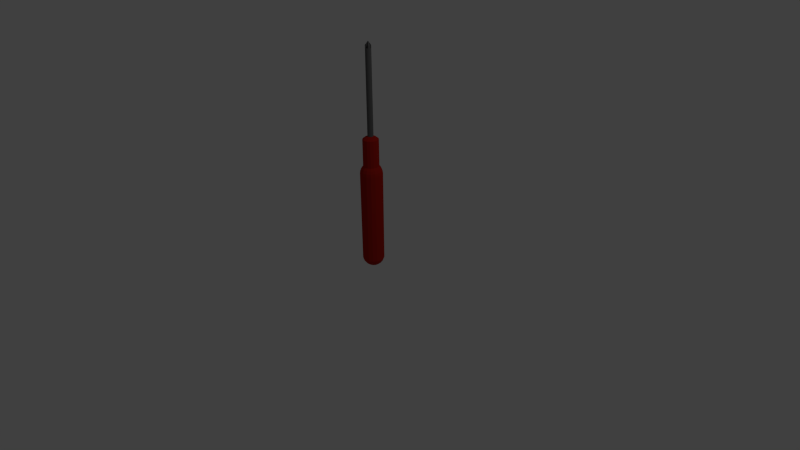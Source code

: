 # Source: destornillador.blend  (saved by Blender 2.76.0; exported with 4.5.12 LTS)
import bpy
from mathutils import Matrix  # noqa: F401  (used for matrix-valued properties, if any)

bpy.ops.wm.read_factory_settings(use_empty=True)
scene = bpy.context.scene
scene.name = 'Scene'

# ---- collections
col_collection_1 = bpy.data.collections.new('Collection 1'); scene.collection.children.link(col_collection_1)

# ---- materials (node trees are filled in below, after node groups)
mat_material_001 = bpy.data.materials.new('Material.001')
mat_material_001.alpha_threshold = 0.0
mat_material_001.use_transparent_shadow = False
mat_material_001.diffuse_color = (0.4385, 0.01447, 0.007381, 1.0)
mat_material_001.roughness = 0.5
mat_material_001.specular_intensity = 0.587
mat_material_003 = bpy.data.materials.new('Material.003')
mat_material_003.alpha_threshold = 0.0
mat_material_003.use_transparent_shadow = False
mat_material_003.diffuse_color = (0.1282, 0.1282, 0.1282, 1.0)
mat_material_003.roughness = 0.5
mat_material_003.specular_intensity = 1.0

# ---- material node trees

# ---- world
world_world = bpy.data.worlds.new('World'); scene.world = world_world
world_world.color = (0.05088, 0.05088, 0.05088)
world_world.use_sun_shadow = False
world_world.sun_shadow_jitter_overblur = 0.0
world_world.cycles.sampling_method = 'MANUAL'
world_world.cycles.sample_map_resolution = 256

# ---- cameras
cam_camera = bpy.data.cameras.new('Camera')
cam_camera.clip_end = 100.0
cam_camera.lens = 35.0
cam_camera.sensor_width = 32.0
cam_camera.sensor_height = 18.0
cam_camera.ortho_scale = 7.314
cam_camera.dof.focus_distance = 0.0
cam_camera.dof.aperture_fstop = 128.0

# ---- lights
light_lamp = bpy.data.lights.new('Lamp', 'POINT')
light_lamp.transmission_factor = 0.0
light_lamp.cutoff_distance = 30.0
light_lamp.energy = 100.0
light_lamp.shadow_buffer_clip_start = 1.001
light_lamp.shadow_soft_size = 0.1
light_lamp.shadow_maximum_resolution = 0.006
light_lamp.use_absolute_resolution = True
light_lamp.cycles.use_multiple_importance_sampling = False

# ---- meshes
me_sphere_002 = bpy.data.meshes.new('Sphere.002')
me_sphere_002.from_pydata([(-0.7071, 0.0, 8.637), (-0.866, 0.0, 8.43), (-0.9659, 0.0, 8.189), (-1.0, 0.0, 7.93), (-0.6533, 0.2706, 8.637), (-0.8001, 0.3314, 8.43), (-0.8924, 0.3696, 8.189), (-0.9239, 0.3827, 7.93), (-0.5, 0.5, 8.637), (-0.6124, 0.6124, 8.43), (-0.683, 0.683, 8.189), (-0.7071, 0.7071, 7.93), (-0.2706, 0.6533, 8.637), (-0.3314, 0.8001, 8.43), (-0.3696, 0.8924, 8.189), (-0.3827, 0.9239, 7.93), (-3.128e-07, 0.7071, 8.637), (-2.681e-07, 0.866, 8.43), (-2.085e-07, 0.9659, 8.189), (-2.383e-07, 1.0, 7.93), (0.2706, 0.6533, 8.637), (0.3314, 0.8001, 8.43), (0.3696, 0.8924, 8.189), (0.3827, 0.9239, 7.93), (0.5, 0.5, 8.637), (0.6124, 0.6124, 8.43), (0.683, 0.683, 8.189), (0.7071, 0.7071, 7.93), (0.6533, 0.2706, 8.637), (0.8001, 0.3314, 8.43), (0.8924, 0.3696, 8.189), (0.9239, 0.3827, 7.93), (0.7071, -1.937e-07, 8.637), (0.866, -2.98e-07, 8.43), (0.9659, -4.47e-07, 8.189), (1.0, -3.576e-07, 7.93), (0.6533, -0.2706, 8.637), (0.8001, -0.3314, 8.43), (0.8924, -0.3696, 8.189), (0.9239, -0.3827, 7.93), (0.5, -0.5, 8.637), (0.6124, -0.6124, 8.43), (0.683, -0.683, 8.189), (0.7071, -0.7071, 7.93), (0.2706, -0.6533, 8.637), (0.3314, -0.8001, 8.43), (0.3696, -0.8924, 8.189), (0.3827, -0.9239, 7.93), (-7.002e-07, -0.7071, 8.637), (-8.045e-07, -0.866, 8.43), (-9.535e-07, -0.9659, 8.189), (-8.939e-07, -1.0, 7.93), (-0.2706, -0.6533, 8.637), (-0.3314, -0.8001, 8.43), (-0.3696, -0.8924, 8.189), (-0.3827, -0.9239, 7.93), (-0.5, -0.5, 8.637), (-0.6124, -0.6124, 8.43), (-0.683, -0.683, 8.189), (-0.7071, -0.7071, 7.93), (-0.6533, -0.2706, 8.637), (-0.8001, -0.3314, 8.43), (-0.8924, -0.3696, 8.189), (-0.9239, -0.3827, 7.93)], [], [(3, 2, 6, 7), (1, 0, 4, 5), (2, 1, 5, 6), (6, 5, 9, 10), (7, 6, 10, 11), (5, 4, 8, 9), (9, 8, 12, 13), (10, 9, 13, 14), (11, 10, 14, 15), (15, 14, 18, 19), (13, 12, 16, 17), (14, 13, 17, 18), (17, 16, 20, 21), (18, 17, 21, 22), (19, 18, 22, 23), (21, 20, 24, 25), (22, 21, 25, 26), (23, 22, 26, 27), (26, 25, 29, 30), (27, 26, 30, 31), (25, 24, 28, 29), (29, 28, 32, 33), (30, 29, 33, 34), (31, 30, 34, 35), (35, 34, 38, 39), (33, 32, 36, 37), (34, 33, 37, 38), (38, 37, 41, 42), (39, 38, 42, 43), (37, 36, 40, 41), (41, 40, 44, 45), (42, 41, 45, 46), (43, 42, 46, 47), (47, 46, 50, 51), (45, 44, 48, 49), (46, 45, 49, 50), (50, 49, 53, 54), (51, 50, 54, 55), (49, 48, 52, 53), (53, 52, 56, 57), (54, 53, 57, 58), (55, 54, 58, 59), (59, 58, 62, 63), (57, 56, 60, 61), (58, 57, 61, 62), (62, 61, 1, 2), (63, 62, 2, 3), (61, 60, 0, 1)])
me_sphere_002.materials.append(mat_material_001)
me_sphere_002.use_remesh_preserve_volume = False
me_sphere_002.use_remesh_preserve_attributes = False
me_sphere_002.use_mirror_vertex_groups = False
me_sphere_002.update()
me_sphere_001 = bpy.data.meshes.new('Sphere.001')
me_sphere_001.from_pydata([(-0.2588, 4.806e-15, 11.34), (-0.2391, 0.09905, 11.34), (-0.183, 0.183, 11.34), (-0.09905, 0.2391, 11.34), (-5.027e-07, 0.2588, 11.34), (0.09905, 0.2391, 11.34), (-0.2391, 0.09904, 19.15), (0.183, 0.183, 11.34), (0.2391, 0.09905, 11.34), (0.2588, -6.707e-08, 11.34), (0.2391, -0.09905, 11.34), (0.183, -0.183, 11.34), (0.09904, -0.2391, 11.34), (-6.293e-07, -0.2588, 11.34), (-0.09905, -0.2391, 11.34), (-0.183, -0.183, 11.34), (-0.2391, -0.09905, 11.34), (-0.2391, 0.09904, 18.91), (-0.2588, -6.633e-07, 18.91), (-0.183, 0.183, 18.91), (-0.09905, 0.2391, 18.91), (-9.851e-07, 0.2588, 18.91), (0.09904, 0.2391, 18.91), (-1.292e-06, -9.387e-07, 18.94), (0.183, 0.183, 18.91), (0.2391, 0.09904, 18.91), (0.2588, -7.304e-07, 18.91), (0.2391, -0.09905, 18.91), (0.183, -0.183, 18.91), (0.09904, -0.2391, 18.91), (-1.112e-06, -0.2588, 18.91), (-0.09905, -0.2391, 18.91), (-0.183, -0.183, 18.91), (-0.2391, -0.09905, 18.91), (-0.2588, -6.633e-07, 19.15), (-0.183, 0.183, 19.15), (0.09904, 0.2391, 19.15), (-9.851e-07, 0.2588, 19.15), (-1.292e-06, -9.387e-07, 19.5), (0.183, 0.183, 19.15), (0.2391, -0.09905, 19.15), (0.2588, -7.304e-07, 19.15), (0.183, -0.183, 19.15), (-1.112e-06, -0.2588, 19.15), (-0.09905, -0.2391, 19.15), (-0.183, -0.183, 19.15)], [], [(15, 14, 31, 32), (12, 11, 28, 29), (0, 16, 33, 18), (9, 8, 25, 26), (16, 15, 32, 33), (13, 12, 29, 30), (5, 4, 21, 22), (10, 9, 26, 27), (7, 5, 22, 24), (2, 1, 17, 19), (3, 2, 19, 20), (14, 13, 30, 31), (11, 10, 27, 28), (8, 7, 24, 25), (1, 0, 18, 17), (4, 3, 20, 21), (26, 23, 38, 41), (17, 18, 34, 6), (19, 23, 20), (20, 23, 21), (23, 32, 45, 38), (32, 31, 44, 45), (24, 23, 25), (25, 23, 26), (24, 22, 36, 39), (31, 30, 43, 44), (28, 23, 29), (29, 23, 30), (21, 23, 38, 37), (23, 24, 39, 38), (32, 23, 33), (33, 23, 18), (34, 38, 6), (6, 38, 35), (37, 38, 36), (36, 38, 39), (41, 38, 40), (40, 38, 42), (43, 38, 44), (44, 38, 45), (19, 17, 6, 35), (18, 23, 38, 34), (27, 26, 41, 40), (28, 27, 40, 42), (23, 28, 42, 38), (23, 19, 35, 38), (22, 21, 37, 36), (30, 23, 38, 43)])
me_sphere_001.materials.append(mat_material_003)
me_sphere_001.use_remesh_preserve_volume = False
me_sphere_001.use_remesh_preserve_attributes = False
me_sphere_001.use_mirror_vertex_groups = False
me_sphere_001.update()
me_sphere = bpy.data.meshes.new('Sphere')
me_sphere.from_pydata([(-0.7071, 0.0, 8.637), (-1.0, 0.0, 7.93), (-0.9659, 0.0, -0.2588), (-0.866, 0.0, -0.5), (-0.7071, 0.0, -0.7071), (-0.5, 0.0, -0.866), (-0.2588, 0.0, -0.9659), (-0.6533, 0.2706, 8.637), (-0.9239, 0.3827, 7.93), (-0.8924, 0.3696, -0.2588), (-0.8001, 0.3314, -0.5), (-0.6533, 0.2706, -0.7071), (-0.4619, 0.1913, -0.866), (-0.2391, 0.09905, -0.9659), (-0.5, 0.5, 8.637), (-0.7071, 0.7071, 7.93), (-0.683, 0.683, -0.2588), (-0.6124, 0.6124, -0.5), (-0.5, 0.5, -0.7071), (-0.3536, 0.3536, -0.866), (-0.183, 0.183, -0.9659), (-0.2706, 0.6533, 8.637), (-0.3827, 0.9239, 7.93), (-0.3696, 0.8924, -0.2588), (-0.3314, 0.8001, -0.5), (-0.2706, 0.6533, -0.7071), (-0.1913, 0.4619, -0.866), (-0.09905, 0.2391, -0.9659), (-3.128e-07, 0.7071, 8.637), (-2.383e-07, 1.0, 7.93), (-2.681e-07, 0.9659, -0.2588), (-2.383e-07, 0.866, -0.5), (-3.277e-07, 0.7071, -0.7071), (-2.979e-07, 0.5, -0.866), (-3.575e-07, 0.2588, -0.9659), (0.2706, 0.6533, 8.637), (0.3827, 0.9239, 7.93), (0.3696, 0.8924, -0.2588), (0.3314, 0.8001, -0.5), (0.2706, 0.6533, -0.7071), (0.1913, 0.4619, -0.866), (0.09905, 0.2391, -0.9659), (0.5, 0.5, 8.637), (0.7071, 0.7071, 7.93), (0.683, 0.683, -0.2588), (0.6124, 0.6124, -0.5), (0.5, 0.5, -0.7071), (0.3536, 0.3536, -0.866), (0.183, 0.183, -0.9659), (-3.894e-07, 0.0, -1.0), (0.6533, 0.2706, 8.637), (0.9239, 0.3827, 7.93), (0.8924, 0.3696, -0.2588), (0.8001, 0.3314, -0.5), (0.6533, 0.2706, -0.7071), (0.4619, 0.1913, -0.866), (0.2391, 0.09905, -0.9659), (0.7071, -1.937e-07, 8.637), (1.0, -3.576e-07, 7.93), (0.9659, -3.278e-07, -0.2588), (0.866, -3.874e-07, -0.5), (0.7071, -2.086e-07, -0.7071), (0.5, -1.49e-07, -0.866), (0.2588, -5.216e-08, -0.9659), (0.6533, -0.2706, 8.637), (0.9239, -0.3827, 7.93), (0.8924, -0.3696, -0.2588), (0.8001, -0.3314, -0.5), (0.6533, -0.2706, -0.7071), (0.4619, -0.1913, -0.866), (0.2391, -0.09905, -0.9659), (0.5, -0.5, 8.637), (0.7071, -0.7071, 7.93), (0.683, -0.683, -0.2588), (0.6124, -0.6124, -0.5), (0.5, -0.5, -0.7071), (0.3536, -0.3536, -0.866), (0.183, -0.183, -0.9659), (0.2706, -0.6533, 8.637), (0.3827, -0.9239, 7.93), (0.3696, -0.8924, -0.2588), (0.3314, -0.8001, -0.5), (0.2706, -0.6533, -0.7071), (0.1913, -0.4619, -0.866), (0.09905, -0.2391, -0.9659), (-7.002e-07, -0.7071, 8.637), (-8.939e-07, -1.0, 7.93), (-8.641e-07, -0.9659, -0.2588), (-8.641e-07, -0.866, -0.5), (-6.704e-07, -0.7071, -0.7071), (-5.959e-07, -0.5, -0.866), (-4.692e-07, -0.2588, -0.9659), (-0.2706, -0.6533, 8.637), (-0.3827, -0.9239, 7.93), (-0.3696, -0.8924, -0.2588), (-0.3314, -0.8001, -0.5), (-0.2706, -0.6533, -0.7071), (-0.1913, -0.4619, -0.866), (-0.09905, -0.2391, -0.9659), (-0.5, -0.5, 8.637), (-0.7071, -0.7071, 7.93), (-0.683, -0.683, -0.2588), (-0.6124, -0.6124, -0.5), (-0.5, -0.5, -0.7071), (-0.3536, -0.3536, -0.866), (-0.183, -0.183, -0.9659), (-0.6533, -0.2706, 8.637), (-0.9239, -0.3827, 7.93), (-0.8924, -0.3696, -0.2588), (-0.8001, -0.3314, -0.5), (-0.6533, -0.2706, -0.7071), (-0.4619, -0.1913, -0.866), (-0.2391, -0.09905, -0.9659), (-0.2588, 4.806e-15, 11.34), (-0.5, 4.806e-15, 11.24), (-0.7071, 4.806e-15, 11.08), (-0.2391, 0.09905, 11.34), (-0.4619, 0.1913, 11.24), (-0.6533, 0.2706, 11.08), (-0.183, 0.183, 11.34), (-0.3536, 0.3536, 11.24), (-0.5, 0.5, 11.08), (-0.09905, 0.2391, 11.34), (-0.1913, 0.4619, 11.24), (-0.2706, 0.6533, 11.08), (-5.027e-07, 0.2588, 11.34), (-4.878e-07, 0.5, 11.24), (-4.58e-07, 0.7071, 11.08), (0.09905, 0.2391, 11.34), (0.1913, 0.4619, 11.24), (0.2706, 0.6533, 11.08), (0.183, 0.183, 11.34), (0.3536, 0.3536, 11.24), (0.5, 0.5, 11.08), (0.2391, 0.09905, 11.34), (0.4619, 0.1913, 11.24), (0.6533, 0.2706, 11.08), (0.2588, -6.707e-08, 11.34), (0.5, -1.49e-07, 11.24), (0.7071, -1.937e-07, 11.08), (0.2391, -0.09905, 11.34), (0.4619, -0.1913, 11.24), (0.6533, -0.2706, 11.08), (0.183, -0.183, 11.34), (0.3536, -0.3536, 11.24), (0.5, -0.5, 11.08), (0.09904, -0.2391, 11.34), (0.1913, -0.4619, 11.24), (0.2706, -0.6533, 11.08), (-6.293e-07, -0.2588, 11.34), (-7.411e-07, -0.5, 11.24), (-8.454e-07, -0.7071, 11.08), (-0.09905, -0.2391, 11.34), (-0.1913, -0.4619, 11.24), (-0.2706, -0.6533, 11.08), (-0.183, -0.183, 11.34), (-0.3536, -0.3536, 11.24), (-0.5, -0.5, 11.08), (-0.2391, -0.09905, 11.34), (-0.4619, -0.1913, 11.24), (-0.6533, -0.2706, 11.08)], [], [(5, 4, 11, 12), (2, 1, 8, 9), (6, 5, 12, 13), (3, 2, 9, 10), (4, 3, 10, 11), (13, 12, 19, 20), (10, 9, 16, 17), (11, 10, 17, 18), (12, 11, 18, 19), (9, 8, 15, 16), (19, 18, 25, 26), (16, 15, 22, 23), (20, 19, 26, 27), (17, 16, 23, 24), (18, 17, 24, 25), (25, 24, 31, 32), (26, 25, 32, 33), (23, 22, 29, 30), (27, 26, 33, 34), (24, 23, 30, 31), (34, 33, 40, 41), (31, 30, 37, 38), (32, 31, 38, 39), (33, 32, 39, 40), (30, 29, 36, 37), (40, 39, 46, 47), (37, 36, 43, 44), (41, 40, 47, 48), (38, 37, 44, 45), (39, 38, 45, 46), (46, 45, 53, 54), (47, 46, 54, 55), (44, 43, 51, 52), (48, 47, 55, 56), (45, 44, 52, 53), (56, 55, 62, 63), (53, 52, 59, 60), (54, 53, 60, 61), (55, 54, 61, 62), (52, 51, 58, 59), (62, 61, 68, 69), (59, 58, 65, 66), (63, 62, 69, 70), (60, 59, 66, 67), (61, 60, 67, 68), (68, 67, 74, 75), (69, 68, 75, 76), (66, 65, 72, 73), (70, 69, 76, 77), (67, 66, 73, 74), (73, 72, 79, 80), (77, 76, 83, 84), (74, 73, 80, 81), (75, 74, 81, 82), (76, 75, 82, 83), (83, 82, 89, 90), (80, 79, 86, 87), (84, 83, 90, 91), (81, 80, 87, 88), (82, 81, 88, 89), (88, 87, 94, 95), (89, 88, 95, 96), (90, 89, 96, 97), (87, 86, 93, 94), (91, 90, 97, 98), (94, 93, 100, 101), (98, 97, 104, 105), (95, 94, 101, 102), (96, 95, 102, 103), (97, 96, 103, 104), (103, 102, 109, 110), (104, 103, 110, 111), (101, 100, 107, 108), (105, 104, 111, 112), (102, 101, 108, 109), (49, 6, 13), (49, 13, 20), (71, 64, 142, 145), (49, 20, 27), (49, 27, 34), (85, 78, 148, 151), (0, 106, 160, 115), (49, 34, 41), (21, 14, 121, 124), (49, 41, 48), (49, 48, 56), (99, 92, 154, 157), (92, 85, 151, 154), (49, 56, 63), (106, 99, 157, 160), (49, 63, 70), (49, 70, 77), (35, 28, 127, 130), (42, 35, 130, 133), (49, 77, 84), (28, 21, 124, 127), (49, 84, 91), (49, 91, 98), (50, 42, 133, 136), (57, 50, 136, 139), (49, 98, 105), (7, 0, 115, 118), (49, 105, 112), (64, 57, 139, 142), (109, 108, 2, 3), (49, 112, 6), (14, 7, 118, 121), (110, 109, 3, 4), (78, 71, 145, 148), (111, 110, 4, 5), (108, 107, 1, 2), (112, 111, 5, 6), (115, 114, 117, 118), (114, 113, 116, 117), (117, 116, 119, 120), (118, 117, 120, 121), (121, 120, 123, 124), (120, 119, 122, 123), (123, 122, 125, 126), (124, 123, 126, 127), (126, 125, 128, 129), (127, 126, 129, 130), (130, 129, 132, 133), (129, 128, 131, 132), (132, 131, 134, 135), (133, 132, 135, 136), (135, 134, 137, 138), (136, 135, 138, 139), (139, 138, 141, 142), (138, 137, 140, 141), (141, 140, 143, 144), (142, 141, 144, 145), (144, 143, 146, 147), (145, 144, 147, 148), (148, 147, 150, 151), (147, 146, 149, 150), (150, 149, 152, 153), (151, 150, 153, 154), (153, 152, 155, 156), (154, 153, 156, 157), (157, 156, 159, 160), (156, 155, 158, 159), (159, 158, 113, 114), (160, 159, 114, 115)])
me_sphere.materials.append(mat_material_001)
me_sphere.use_remesh_preserve_volume = False
me_sphere.use_remesh_preserve_attributes = False
me_sphere.use_mirror_vertex_groups = False
me_sphere.update()

# ---- objects
ob_decoracion = bpy.data.objects.new('decoracion', me_sphere_002)
ob_punta = bpy.data.objects.new('punta', me_sphere_001)
ob_sphere = bpy.data.objects.new('Sphere', me_sphere)
ob_lamp = bpy.data.objects.new('Lamp', light_lamp)
ob_camera = bpy.data.objects.new('Camera', cam_camera)

# ---- transforms, parenting, visibility, modifiers, constraints
ob_decoracion.location = (0.0, 0.0, 0.0)
ob_decoracion.scale = (0.1423, 0.1423, 0.1423)
ob_decoracion.lineart.crease_threshold = 0.0
ob_punta.location = (0.0, 0.0, 0.0)
ob_punta.scale = (0.1423, 0.1423, 0.1423)
ob_punta.lineart.crease_threshold = 0.0
ob_sphere.location = (0.0, 0.0, 0.0)
ob_sphere.scale = (0.1423, 0.1423, 0.1423)
ob_sphere.lineart.crease_threshold = 0.0
ob_lamp.location = (4.076, 1.005, 5.904)
ob_lamp.rotation_euler = (0.6503, 0.05522, 1.866)
ob_lamp.lock_rotations_4d = False
ob_lamp.empty_display_type = 'ARROWS'
ob_lamp.color = (0.0, 0.0, 0.0, 0.0)
ob_lamp.lineart.crease_threshold = 0.0
ob_camera.location = (7.481, -6.508, 5.344)
ob_camera.rotation_euler = (1.109, 0.01082, 0.8149)
ob_camera.lock_rotations_4d = False
ob_camera.empty_display_type = 'ARROWS'
ob_camera.color = (0.0, 0.0, 0.0, 0.0)
ob_camera.display_type = 'WIRE'
ob_camera.lineart.crease_threshold = 0.0

# ---- collection membership
col_collection_1.objects.link(ob_decoracion)
col_collection_1.objects.link(ob_punta)
col_collection_1.objects.link(ob_sphere)
col_collection_1.objects.link(ob_lamp)
col_collection_1.objects.link(ob_camera)

# ---- scene / render settings (as saved in the file)
scene.camera = ob_camera
scene.frame_start = 1; scene.frame_end = 250; scene.frame_set(1)
scene.render.engine = 'BLENDER_EEVEE_NEXT'
scene.render.resolution_percentage = 50
scene.render.dither_intensity = 0.0
scene.cycles.use_denoising = False
scene.cycles.samples = 10
scene.cycles.sampling_pattern = 'TABULATED_SOBOL'
scene.cycles.light_sampling_threshold = 0.0
scene.cycles.use_adaptive_sampling = False
scene.cycles.use_light_tree = False
scene.cycles.blur_glossy = 0.0
scene.cycles.pixel_filter_type = 'GAUSSIAN'
scene.cycles.sample_clamp_indirect = 0.0
scene.view_settings.view_transform = 'Standard'
bpy.context.view_layer.update()

